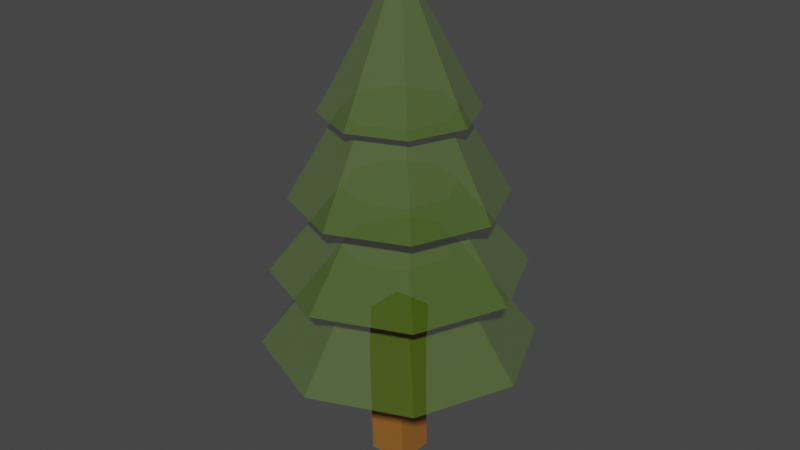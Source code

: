 # Source: Lowpoly_Tree.blend  (saved by Blender 2.91.10; exported with 4.5.12 LTS)
import bpy
from mathutils import Matrix  # noqa: F401  (used for matrix-valued properties, if any)

bpy.ops.wm.read_factory_settings(use_empty=True)
scene = bpy.context.scene
scene.name = 'Scene'

# ---- collections
col_collection = bpy.data.collections.new('Collection'); scene.collection.children.link(col_collection)

# ---- materials (node trees are filled in below, after node groups)
mat_leavs = bpy.data.materials.new('Leavs')
mat_leavs.use_transparent_shadow = False
mat_leavs.diffuse_color = (0.7897, 0.8298, 0.8829, 1.0)
mat_leavs.roughness = 0.5
mat_trunck = bpy.data.materials.new('Trunck')
mat_trunck.use_transparent_shadow = False

# ---- material node trees
mat_leavs.use_nodes = True; mat_leavs.node_tree.nodes.clear()
_N = mat_leavs.node_tree.nodes; _L = mat_leavs.node_tree.links
n0 = _N.new('ShaderNodeBsdfPrincipled'); n0.name = 'Principled BSDF'; n0.location = (10, 300)
n0.distribution = 'GGX'
n0.subsurface_method = 'BURLEY'
n0.inputs[0].default_value = (0.1779, 0.3419, 0.01298, 1.0)
n0.inputs[3].default_value = 1.45
n0.inputs[4].default_value = 0.2103
n0.inputs[27].default_value = (0.7897, 0.8298, 0.8829, 1.0)
n1 = _N.new('ShaderNodeOutputMaterial'); n1.name = 'Material Output'; n1.location = (300, 300)
n2 = _N.new('ShaderNodeNormalMap'); n2.name = 'Normal Map'; n2.location = (-300, -300)
n2.label = 'Normal/Map'
_L.new(n0.outputs[0], n1.inputs[0])
_L.new(n2.outputs[0], n0.inputs[5])
n1.is_active_output = True
mat_trunck.use_nodes = True; mat_trunck.node_tree.nodes.clear()
_N = mat_trunck.node_tree.nodes; _L = mat_trunck.node_tree.links
n0 = _N.new('ShaderNodeBsdfPrincipled'); n0.name = 'Principled BSDF'; n0.location = (10, 300)
n0.distribution = 'GGX'
n0.subsurface_method = 'BURLEY'
n0.inputs[0].default_value = (0.3005, 0.1195, 0.02217, 1.0)
n0.inputs[3].default_value = 1.45
n0.inputs[27].default_value = (0.0, 0.0, 0.0, 1.0)
n0.inputs[28].default_value = 1.0
n1 = _N.new('ShaderNodeOutputMaterial'); n1.name = 'Material Output'; n1.location = (300, 300)
_L.new(n0.outputs[0], n1.inputs[0])
n1.is_active_output = True

# ---- world
world_world = bpy.data.worlds.new('World'); scene.world = world_world
world_world.use_nodes = True; world_world.node_tree.nodes.clear()
_N = world_world.node_tree.nodes; _L = world_world.node_tree.links
n0 = _N.new('ShaderNodeOutputWorld'); n0.name = 'World Output'; n0.location = (300, 300)
n1 = _N.new('ShaderNodeBackground'); n1.name = 'Background'; n1.location = (10, 300)
n1.inputs[0].default_value = (0.05088, 0.05088, 0.05088, 1.0)
_L.new(n1.outputs[0], n0.inputs[0])
n0.is_active_output = True
world_world.color = (0.05088, 0.05088, 0.05088)
world_world.use_sun_shadow = False
world_world.sun_shadow_jitter_overblur = 0.0

# ---- meshes
me_cube_002 = bpy.data.meshes.new('Cube.002')
me_cube_002.from_pydata([(1.219e-06, 8.424, -1.694), (-1.198, 8.424, -1.198), (-1.694, 8.424, -3.936e-07), (-1.198, 8.424, 1.198), (8.126e-07, 8.424, 1.694), (1.198, 8.424, 1.198), (1.694, 8.424, -5.206e-07), (1.198, 8.424, -1.198), (1.625e-06, 11.6, -6.088e-07), (2.352, 6.538, -3.366e-07), (1.663, 6.538, 1.663), (8.126e-07, 6.538, 2.352), (-1.663, 6.538, 1.663), (-2.352, 6.538, -2.096e-07), (-1.663, 6.538, -1.663), (1.016e-06, 6.538, -2.352), (-1.503, 8.746, -2.807e-07), (-1.063, 8.746, 1.063), (1.219e-06, 8.746, -1.503), (-1.063, 8.746, -1.063), (1.063, 8.746, -1.063), (1.063, 8.746, 1.063), (1.503, 8.746, -3.823e-07), (1.219e-06, 8.746, 1.503), (1.663, 6.538, -1.663), (-1.241, 8.464, -4.208e-07), (-0.8772, 8.464, 0.8772), (8.126e-07, 8.464, -1.241), (-0.8772, 8.464, -0.8772), (0.8772, 8.464, -0.8772), (0.8772, 8.464, 0.8772), (1.241, 8.464, -4.716e-07), (8.126e-07, 8.464, 1.241), (2.814, 4.854, -3.137e-07), (1.99, 4.854, 1.99), (6.095e-07, 4.854, 2.814), (-1.99, 4.854, 1.99), (-2.814, 4.854, -8.837e-08), (-1.99, 4.854, -1.99), (6.095e-07, 4.854, -2.814), (1.99, 4.854, -1.99), (-1.241, 6.78, -3.218e-07), (-0.8772, 6.78, 0.8772), (1.219e-06, 6.78, -1.241), (-0.8772, 6.78, -0.8772), (0.8772, 6.78, -0.8772), (0.8772, 6.78, 0.8772), (1.241, 6.78, -2.456e-07), (8.126e-07, 6.78, 1.241), (3.063, 3.055, -2.351e-07), (2.166, 3.055, 2.166), (4.063e-07, 3.055, 3.063), (-2.166, 3.055, 2.166), (-3.063, 3.055, -4.464e-08), (-2.166, 3.055, -2.166), (5.079e-07, 3.055, -3.063), (2.166, 3.055, -2.166), (-1.241, 5.396, -2.105e-07), (-0.8772, 5.396, 0.8772), (6.095e-07, 5.396, -1.241), (-0.8772, 5.396, -0.8772), (0.8772, 5.396, -0.8772), (0.8772, 5.396, 0.8772), (1.241, 5.396, -2.867e-07), (6.095e-07, 5.396, 1.241), (-0.4468, -3.487e-07, 0.4468), (-0.4468, 3.812, 0.4468), (-0.4468, -4.492e-08, -0.4468), (-0.4468, 3.812, -0.4468), (0.4468, -4.122e-07, 0.4468), (0.4468, 3.812, 0.4468), (0.4468, -3.116e-07, -0.4468), (0.4468, 3.812, -0.4468), (-0.4698, 1.667, 0.4698), (-0.4698, 1.667, -0.4237), (0.4237, 1.667, -0.4237), (0.4237, 1.667, 0.4698), (-0.4237, 2.9, 0.5399), (-0.4237, 2.9, -0.3537), (0.4698, 2.9, -0.3537), (0.4698, 2.9, 0.5399)], [], [(17, 8, 16), (19, 8, 18), (18, 8, 20), (22, 8, 21), (23, 8, 17), (16, 8, 19), (20, 8, 22), (21, 8, 23), (5, 21, 23, 4), (7, 20, 22, 6), (2, 16, 19, 1), (4, 23, 17, 3), (6, 22, 21, 5), (0, 18, 20, 7), (1, 19, 18, 0), (3, 17, 16, 2), (10, 30, 32, 11), (24, 29, 31, 9), (13, 25, 28, 14), (11, 32, 26, 12), (9, 31, 30, 10), (15, 27, 29, 24), (14, 28, 27, 15), (12, 26, 25, 13), (34, 46, 48, 35), (40, 45, 47, 33), (37, 41, 44, 38), (35, 48, 42, 36), (33, 47, 46, 34), (39, 43, 45, 40), (38, 44, 43, 39), (36, 42, 41, 37), (50, 62, 64, 51), (56, 61, 63, 49), (53, 57, 60, 54), (51, 64, 58, 52), (49, 63, 62, 50), (55, 59, 61, 56), (54, 60, 59, 55), (52, 58, 57, 53), (55, 56, 49, 50, 51, 52, 53, 54), (1, 0, 7, 6, 5, 4, 3, 2), (15, 24, 9, 10, 11, 12, 13, 14), (39, 40, 33, 34, 35, 36, 37, 38), (77, 66, 68, 78), (78, 68, 72, 79), (79, 72, 70, 80), (80, 70, 66, 77), (72, 68, 66, 70), (69, 76, 73, 65), (71, 75, 76, 69), (67, 74, 75, 71), (65, 73, 74, 67), (76, 80, 77, 73), (75, 79, 80, 76), (74, 78, 79, 75), (73, 77, 78, 74)])
me_cube_002.polygons.foreach_set('use_smooth', [True] * 57)
me_cube_002.polygons.foreach_set('material_index', [0, 0, 0, 0, 0, 0, 0, 0, 0, 0, 0, 0, 0, 0, 0, 0, 0, 0, 0, 0, 0, 0, 0, 0, 0, 0, 0, 0, 0, 0, 0, 0, 0, 0, 0, 0, 0, 0, 0, 0, 0, 0, 0, 0, 1, 1, 1, 1, 1, 1, 1, 1, 1, 1, 1, 1, 1])
_k = set([(0, 1), (0, 7), (0, 18), (1, 2), (1, 19), (2, 3), (2, 16), (3, 4), (3, 17), (4, 5), (4, 23), (5, 6), (5, 21), (6, 7), (6, 22), (7, 20), (8, 16), (8, 17), (8, 18), (8, 19), (8, 20), (8, 21), (8, 22), (8, 23), (9, 10), (9, 24), (9, 31), (10, 11), (10, 30), (11, 12), (11, 32), (12, 13), (12, 26), (13, 14), (13, 25), (14, 15), (14, 28), (15, 24), (15, 27), (16, 17), (16, 19), (17, 23), (18, 19), (18, 20), (20, 22), (21, 22), (21, 23), (24, 29), (33, 34), (33, 40), (33, 47), (34, 35), (34, 46), (35, 36), (35, 48), (36, 37), (36, 42), (37, 38), (37, 41), (38, 39), (38, 44), (39, 40), (39, 43), (40, 45), (49, 50), (49, 56), (49, 63), (50, 51), (50, 62), (51, 52), (51, 64), (52, 53), (52, 58), (53, 54), (53, 57), (54, 55), (54, 60), (55, 56), (55, 59), (56, 61), (65, 73), (66, 68), (66, 70), (66, 77), (67, 74), (68, 72), (68, 78), (69, 76), (70, 72), (70, 80), (71, 75), (72, 79), (73, 74), (73, 76), (73, 77), (74, 75), (74, 78), (75, 76), (75, 79), (76, 80), (77, 78), (77, 80), (78, 79), (79, 80)])
me_cube_002.attributes.new('sharp_edge', 'BOOLEAN', 'EDGE').data.foreach_set('value', [ (min(e.vertices), max(e.vertices)) in _k for e in me_cube_002.edges])
_uv = me_cube_002.uv_layers.new(name='UVMap')
_uv.uv.foreach_set('vector', [0.1898, 0.05967, 0.1898, 0.05967, 0.1898, 0.05967, 0.1898, 0.05967, 0.1898, 0.05967, 0.1898, 0.05967, 0.1898, 0.05967, 0.1898, 0.05967, 0.1898, 0.05967, 0.1898, 0.05967, 0.1898, 0.05967, 0.1898, 0.05967, 0.1898, 0.05967, 0.1898, 0.05967, 0.1898, 0.05967, 0.1898, 0.05967, 0.1898, 0.05967, 0.1898, 0.05967, 0.1898, 0.05967, 0.1898, 0.05967, 0.1898, 0.05967, 0.1898, 0.05967, 0.1898, 0.05967, 0.1898, 0.05967, 0.1898, 0.05967, 0.1898, 0.05967, 0.1898, 0.05967, 0.1898, 0.05967, 0.1898, 0.05967, 0.1898, 0.05967, 0.1898, 0.05967, 0.1898, 0.05967, 0.1898, 0.05967, 0.1898, 0.05967, 0.1898, 0.05967, 0.1898, 0.05967, 0.1898, 0.05967, 0.1898, 0.05967, 0.1898, 0.05967, 0.1898, 0.05967, 0.1898, 0.05967, 0.1898, 0.05967, 0.1898, 0.05967, 0.1898, 0.05967, 0.1898, 0.05967, 0.1898, 0.05967, 0.1898, 0.05967, 0.1898, 0.05967, 0.1898, 0.05967, 0.1898, 0.05967, 0.1898, 0.05967, 0.1898, 0.05967, 0.1898, 0.05967, 0.1898, 0.05967, 0.1898, 0.05967, 0.1898, 0.05967, 0.1898, 0.05967, 0.1898, 0.05967, 0.1898, 0.05967, 0.1898, 0.05967, 0.1898, 0.05967, 0.1898, 0.05967, 0.1898, 0.05967, 0.1898, 0.05967, 0.1898, 0.05967, 0.1898, 0.05967, 0.1898, 0.05967, 0.1898, 0.05967, 0.1898, 0.05967, 0.1898, 0.05967, 0.1898, 0.05967, 0.1898, 0.05967, 0.1898, 0.05967, 0.1898, 0.05967, 0.1898, 0.05967, 0.1898, 0.05967, 0.1898, 0.05967, 0.1898, 0.05967, 0.1898, 0.05967, 0.1898, 0.05967, 0.1898, 0.05967, 0.1898, 0.05967, 0.1898, 0.05967, 0.1898, 0.05967, 0.1898, 0.05967, 0.1898, 0.05967, 0.1898, 0.05967, 0.1898, 0.05967, 0.1898, 0.05967, 0.1898, 0.05967, 0.1898, 0.05967, 0.1898, 0.05967, 0.1898, 0.05967, 0.1898, 0.05967, 0.1898, 0.05967, 0.1898, 0.05967, 0.1898, 0.05967, 0.1898, 0.05967, 0.1898, 0.05967, 0.1898, 0.05967, 0.1898, 0.05967, 0.1898, 0.05967, 0.1898, 0.05967, 0.1898, 0.05967, 0.1898, 0.05967, 0.1898, 0.05967, 0.1898, 0.05967, 0.1898, 0.05967, 0.1898, 0.05967, 0.1898, 0.05967, 0.1898, 0.05967, 0.1898, 0.05967, 0.1898, 0.05967, 0.1898, 0.05967, 0.1898, 0.05967, 0.1898, 0.05967, 0.1898, 0.05967, 0.1898, 0.05967, 0.1898, 0.05967, 0.1898, 0.05967, 0.1898, 0.05967, 0.1898, 0.05967, 0.1898, 0.05967, 0.1898, 0.05967, 0.1898, 0.05967, 0.1898, 0.05967, 0.1898, 0.05967, 0.1898, 0.05967, 0.1898, 0.05967, 0.1898, 0.05967, 0.1898, 0.05967, 0.1898, 0.05967, 0.1898, 0.05967, 0.1898, 0.05967, 0.1898, 0.05967, 0.1898, 0.05967, 0.1898, 0.05967, 0.1898, 0.05967, 0.1898, 0.05967, 0.1898, 0.05967, 0.1898, 0.05967, 0.1898, 0.05967, 0.1898, 0.05967, 0.1898, 0.05967, 0.1898, 0.05967, 0.1898, 0.05967, 0.1898, 0.05967, 0.1898, 0.05967, 0.1898, 0.05967, 0.1898, 0.05967, 0.1898, 0.05967, 0.1898, 0.05967, 0.1898, 0.05967, 0.1898, 0.05967, 0.1898, 0.05967, 0.1898, 0.05967, 0.1898, 0.05967, 0.1898, 0.05967, 0.1898, 0.05967, 0.1898, 0.05967, 0.1898, 0.05967, 0.1898, 0.05967, 0.1898, 0.05967, 0.1898, 0.05967, 0.1898, 0.05967, 0.1898, 0.05967, 0.1898, 0.05967, 0.1898, 0.05967, 0.1898, 0.05967, 0.1898, 0.05967, 0.1898, 0.05967, 0.1898, 0.05967, 0.1898, 0.05967, 0.1898, 0.05967, 0.1898, 0.05967, 0.1898, 0.05967, 0.1898, 0.05967, 0.1898, 0.05967, 0.1898, 0.05967, 0.1898, 0.05967, 0.1898, 0.05967, 0.1898, 0.05967, 0.1898, 0.05967, 0.1898, 0.05967, 0.07138, 0.0567, 0.07138, 0.0567, 0.07138, 0.0567, 0.07138, 0.0567, 0.07138, 0.0567, 0.07138, 0.0567, 0.07138, 0.0567, 0.07138, 0.0567, 0.07138, 0.0567, 0.07138, 0.0567, 0.07138, 0.0567, 0.07138, 0.0567, 0.07138, 0.0567, 0.07138, 0.0567, 0.07138, 0.0567, 0.07138, 0.0567, 0.07138, 0.0567, 0.07138, 0.0567, 0.07138, 0.0567, 0.07138, 0.0567, 0.07138, 0.0567, 0.07138, 0.0567, 0.07138, 0.0567, 0.07138, 0.0567, 0.07138, 0.0567, 0.07138, 0.0567, 0.07138, 0.0567, 0.07138, 0.0567, 0.07138, 0.0567, 0.07138, 0.0567, 0.07138, 0.0567, 0.07138, 0.0567, 0.07138, 0.0567, 0.07138, 0.0567, 0.07138, 0.0567, 0.07138, 0.0567, 0.07138, 0.0567, 0.07138, 0.0567, 0.07138, 0.0567, 0.07138, 0.0567, 0.07138, 0.0567, 0.07138, 0.0567, 0.07138, 0.0567, 0.07138, 0.0567, 0.07138, 0.0567, 0.07138, 0.0567, 0.07138, 0.0567, 0.07138, 0.0567, 0.07138, 0.0567, 0.07138, 0.0567, 0.07138, 0.0567, 0.07138, 0.0567])
me_cube_002.materials.append(mat_leavs)
me_cube_002.materials.append(mat_trunck)
me_cube_002.use_remesh_fix_poles = True
me_cube_002.use_remesh_preserve_attributes = False
me_cube_002.use_mirror_vertex_groups = False
me_cube_002.update()
me_cube_002.normals_split_custom_set([tuple(v) for v in zip(*[iter([-0.8311, 0.4368, 0.3442, -0.8311, 0.4368, 0.3442, -0.8311, 0.4368, 0.3442, -0.3442, 0.4368, -0.8311, -0.3442, 0.4368, -0.8311, -0.3442, 0.4368, -0.8311, 0.3443, 0.4368, -0.8311, 0.3443, 0.4368, -0.8311, 0.3443, 0.4368, -0.8311, 0.8311, 0.4368, 0.3442, 0.8311, 0.4368, 0.3442, 0.8311, 0.4368, 0.3442, -0.3442, 0.4368, 0.8311, -0.3442, 0.4368, 0.8311, -0.3442, 0.4368, 0.8311, -0.8311, 0.4368, -0.3443, -0.8311, 0.4368, -0.3443, -0.8311, 0.4368, -0.3443, 0.8311, 0.4368, -0.3442, 0.8311, 0.4368, -0.3442, 0.8311, 0.4368, -0.3442, 0.3443, 0.4368, 0.8311, 0.3443, 0.4368, 0.8311, 0.3443, 0.4368, 0.8311, 0.3354, 0.4817, 0.8096, 0.3354, 0.4817, 0.8096, 0.3354, 0.4817, 0.8096, 0.3354, 0.4817, 0.8096, 0.8096, 0.4817, -0.3354, 0.8096, 0.4817, -0.3354, 0.8096, 0.4817, -0.3354, 0.8096, 0.4817, -0.3354, -0.8096, 0.4817, -0.3354, -0.8096, 0.4817, -0.3354, -0.8096, 0.4817, -0.3354, -0.8096, 0.4817, -0.3354, -0.3354, 0.4817, 0.8096, -0.3354, 0.4817, 0.8096, -0.3354, 0.4817, 0.8096, -0.3354, 0.4817, 0.8096, 0.8096, 0.4817, 0.3354, 0.8096, 0.4817, 0.3354, 0.8096, 0.4817, 0.3354, 0.8096, 0.4817, 0.3354, 0.3354, 0.4817, -0.8096, 0.3354, 0.4817, -0.8096, 0.3354, 0.4817, -0.8096, 0.3354, 0.4817, -0.8096, -0.3354, 0.4817, -0.8096, -0.3354, 0.4817, -0.8096, -0.3354, 0.4817, -0.8096, -0.3354, 0.4817, -0.8096, -0.8096, 0.4817, 0.3354, -0.8096, 0.4817, 0.3354, -0.8096, 0.4817, 0.3354, -0.8096, 0.4817, 0.3354, 0.3377, 0.4704, 0.8153, 0.3377, 0.4704, 0.8153, 0.3377, 0.4704, 0.8153, 0.3377, 0.4704, 0.8153, 0.8153, 0.4704, -0.3377, 0.8153, 0.4704, -0.3377, 0.8153, 0.4704, -0.3377, 0.8153, 0.4704, -0.3377, -0.8153, 0.4704, -0.3377, -0.8153, 0.4704, -0.3377, -0.8153, 0.4704, -0.3377, -0.8153, 0.4704, -0.3377, -0.3377, 0.4704, 0.8153, -0.3377, 0.4704, 0.8153, -0.3377, 0.4704, 0.8153, -0.3377, 0.4704, 0.8153, 0.8153, 0.4704, 0.3377, 0.8153, 0.4704, 0.3377, 0.8153, 0.4704, 0.3377, 0.8153, 0.4704, 0.3377, 0.3377, 0.4704, -0.8153, 0.3377, 0.4704, -0.8153, 0.3377, 0.4704, -0.8153, 0.3377, 0.4704, -0.8153, -0.3377, 0.4704, -0.8153, -0.3377, 0.4704, -0.8153, -0.3377, 0.4704, -0.8153, -0.3377, 0.4704, -0.8153, -0.8153, 0.4704, 0.3377, -0.8153, 0.4704, 0.3377, -0.8153, 0.4704, 0.3377, -0.8153, 0.4704, 0.3377, 0.3054, 0.6024, 0.7374, 0.3054, 0.6024, 0.7374, 0.3054, 0.6024, 0.7374, 0.3054, 0.6024, 0.7374, 0.7374, 0.6024, -0.3054, 0.7374, 0.6024, -0.3054, 0.7374, 0.6024, -0.3054, 0.7374, 0.6024, -0.3054, -0.7374, 0.6024, -0.3054, -0.7374, 0.6024, -0.3054, -0.7374, 0.6024, -0.3054, -0.7374, 0.6024, -0.3054, -0.3054, 0.6024, 0.7374, -0.3054, 0.6024, 0.7374, -0.3054, 0.6024, 0.7374, -0.3054, 0.6024, 0.7374, 0.7374, 0.6024, 0.3054, 0.7374, 0.6024, 0.3054, 0.7374, 0.6024, 0.3054, 0.7374, 0.6024, 0.3054, 0.3054, 0.6024, -0.7374, 0.3054, 0.6024, -0.7374, 0.3054, 0.6024, -0.7374, 0.3054, 0.6024, -0.7374, -0.3054, 0.6024, -0.7374, -0.3054, 0.6024, -0.7374, -0.3054, 0.6024, -0.7374, -0.3054, 0.6024, -0.7374, -0.7374, 0.6024, 0.3054, -0.7374, 0.6024, 0.3054, -0.7374, 0.6024, 0.3054, -0.7374, 0.6024, 0.3054, 0.3107, 0.5837, 0.7502, 0.3107, 0.5837, 0.7502, 0.3107, 0.5837, 0.7502, 0.3107, 0.5837, 0.7502, 0.7502, 0.5837, -0.3107, 0.7502, 0.5837, -0.3107, 0.7502, 0.5837, -0.3107, 0.7502, 0.5837, -0.3107, -0.7502, 0.5837, -0.3107, -0.7502, 0.5837, -0.3107, -0.7502, 0.5837, -0.3107, -0.7502, 0.5837, -0.3107, -0.3107, 0.5837, 0.7502, -0.3107, 0.5837, 0.7502, -0.3107, 0.5837, 0.7502, -0.3107, 0.5837, 0.7502, 0.7502, 0.5837, 0.3107, 0.7502, 0.5837, 0.3107, 0.7502, 0.5837, 0.3107, 0.7502, 0.5837, 0.3107, 0.3107, 0.5837, -0.7502, 0.3107, 0.5837, -0.7502, 0.3107, 0.5837, -0.7502, 0.3107, 0.5837, -0.7502, -0.3107, 0.5837, -0.7502, -0.3107, 0.5837, -0.7502, -0.3107, 0.5837, -0.7502, -0.3107, 0.5837, -0.7502, -0.7502, 0.5837, 0.3107, -0.7502, 0.5837, 0.3107, -0.7502, 0.5837, 0.3107, -0.7502, 0.5837, 0.3107, -5.269e-08, -1.0, 6.291e-08, -5.269e-08, -1.0, 6.291e-08, -5.269e-08, -1.0, 6.291e-08, -5.269e-08, -1.0, 6.291e-08, -5.269e-08, -1.0, 6.291e-08, -5.269e-08, -1.0, 6.291e-08, -5.269e-08, -1.0, 6.291e-08, -5.269e-08, -1.0, 6.291e-08, -4.122e-08, -1.0, -5.874e-08, -4.122e-08, -1.0, -5.874e-08, -4.122e-08, -1.0, -5.874e-08, -4.122e-08, -1.0, -5.874e-08, -4.122e-08, -1.0, -5.874e-08, -4.122e-08, -1.0, -5.874e-08, -4.122e-08, -1.0, -5.874e-08, -4.122e-08, -1.0, -5.874e-08, -7.167e-08, -1.0, 3.047e-08, -7.167e-08, -1.0, 3.047e-08, -7.167e-08, -1.0, 3.047e-08, -7.167e-08, -1.0, 3.047e-08, -7.167e-08, -1.0, 3.047e-08, -7.167e-08, -1.0, 3.047e-08, -7.167e-08, -1.0, 3.047e-08, -7.167e-08, -1.0, 3.047e-08, -5.99e-08, -1.0, 4.257e-08, -5.99e-08, -1.0, 4.257e-08, -5.99e-08, -1.0, 4.257e-08, -5.99e-08, -1.0, 4.257e-08, -5.99e-08, -1.0, 4.257e-08, -5.99e-08, -1.0, 4.257e-08, -5.99e-08, -1.0, 4.257e-08, -5.99e-08, -1.0, 4.257e-08, -0.9997, -0.02528, 3.746e-07, -0.9997, -0.02528, 3.746e-07, -0.9997, -0.02528, 3.746e-07, -0.9997, -0.02528, 3.746e-07, 3.637e-08, -0.1015, -0.9948, 3.637e-08, -0.1015, -0.9948, 3.637e-08, -0.1015, -0.9948, 3.637e-08, -0.1015, -0.9948, 0.9997, 0.02528, 6.487e-07, 0.9997, 0.02528, 6.487e-07, 0.9997, 0.02528, 6.487e-07, 0.9997, 0.02528, 6.487e-07, 1.455e-07, 0.1015, 0.9948, 1.455e-07, 0.1015, 0.9948, 1.455e-07, 0.1015, 0.9948, 1.455e-07, 0.1015, 0.9948, -1.334e-07, 1.0, 0.0, -1.334e-07, 1.0, 0.0, -1.334e-07, 1.0, 0.0, -1.334e-07, 1.0, 0.0, 1.6e-07, -0.01383, 0.9999, 1.6e-07, -0.01383, 0.9999, 1.6e-07, -0.01383, 0.9999, 1.6e-07, -0.01383, 0.9999, 0.9999, 0.01383, 3.175e-07, 0.9999, 0.01383, 3.175e-07, 0.9999, 0.01383, 3.175e-07, 0.9999, 0.01383, 3.175e-07, -1.2e-07, 0.01383, -0.9999, -1.2e-07, 0.01383, -0.9999, -1.2e-07, 0.01383, -0.9999, -1.2e-07, 0.01383, -0.9999, -0.9999, -0.01383, 1.588e-07, -0.9999, -0.01383, 1.588e-07, -0.9999, -0.01383, 1.588e-07, -0.9999, -0.01383, 1.588e-07, 2.162e-07, -0.05674, 0.9984, 2.162e-07, -0.05674, 0.9984, 2.162e-07, -0.05674, 0.9984, 2.162e-07, -0.05674, 0.9984, 0.9993, -0.03741, 3.786e-07, 0.9993, -0.03741, 3.786e-07, 0.9993, -0.03741, 3.786e-07, 0.9993, -0.03741, 3.786e-07, 8.106e-08, 0.05674, -0.9984, 8.106e-08, 0.05674, -0.9984, 8.106e-08, 0.05674, -0.9984, 8.106e-08, 0.05674, -0.9984, -0.9993, 0.03741, 4.057e-07, -0.9993, 0.03741, 4.057e-07, -0.9993, 0.03741, 4.057e-07, -0.9993, 0.03741, 4.057e-07])] * 3)])

# ---- objects
ob_tree = bpy.data.objects.new('Tree', me_cube_002)

# ---- transforms, parenting, visibility, modifiers, constraints
ob_tree.location = (0.0, 0.0, 0.0)
ob_tree.rotation_euler = (1.571, -0.0, 0.0)
ob_tree.color = (0.8, 0.8, 0.8, 1.0)
ob_tree.lineart.crease_threshold = 0.0

# ---- collection membership
col_collection.objects.link(ob_tree)

# ---- scene / render settings (as saved in the file)
scene.frame_start = 1; scene.frame_end = 250; scene.frame_set(1)
scene.render.engine = 'BLENDER_EEVEE_NEXT'
scene.cycles.use_denoising = False
scene.cycles.samples = 128
scene.cycles.sampling_pattern = 'TABULATED_SOBOL'
scene.cycles.use_adaptive_sampling = False
scene.cycles.use_light_tree = False
scene.view_settings.view_transform = 'Filmic'
bpy.context.view_layer.update()

# ---- added for rendering (the .blend has no active camera and no usable light): camera, sun
cam_auto = bpy.data.cameras.new('AutoCamera')
cam_auto.lens = 50.0
cam_auto.sensor_width = 36.0
cam_auto.clip_end = 1000.0
ob_auto_camera = bpy.data.objects.new('AutoCamera', cam_auto)
scene.collection.objects.link(ob_auto_camera)
ob_auto_camera.location = (13.3985, -16.0783, 16.5213)
ob_auto_camera.rotation_euler = (1.09748, -7.21219e-08, 0.694738)
scene.camera = ob_auto_camera
light_auto_sun = bpy.data.lights.new('AutoSun', 'SUN')
light_auto_sun.energy = 3.0
light_auto_sun.angle = 0.0523599
ob_auto_sun = bpy.data.objects.new('AutoSun', light_auto_sun)
scene.collection.objects.link(ob_auto_sun)
ob_auto_sun.rotation_euler = (0.872665, 0.174533, 0.523599)
bpy.context.view_layer.update()
